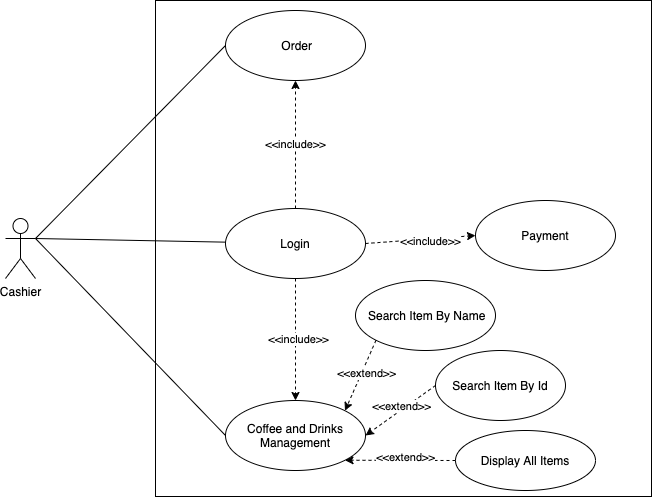

The diagram above was exported from draw.io. Its source (the exported page's mxGraphModel, read from the mxfile embedded in the PNG):
<mxGraphModel dx="946" dy="616" grid="1" gridSize="10" guides="1" tooltips="1" connect="1" arrows="1" fold="1" page="1" pageScale="1" pageWidth="827" pageHeight="1169" math="0" shadow="0">
  <root>
    <mxCell id="0" />
    <mxCell id="1" parent="0" />
    <mxCell id="ZBPO9QnIc6TX4Y5r8dwF-2" value="" style="whiteSpace=wrap;html=1;aspect=fixed;" parent="1" vertex="1">
      <mxGeometry x="190" y="40" width="496" height="496" as="geometry" />
    </mxCell>
    <mxCell id="ZBPO9QnIc6TX4Y5r8dwF-25" style="rounded=0;orthogonalLoop=1;jettySize=auto;html=1;entryX=0;entryY=0.5;entryDx=0;entryDy=0;endArrow=none;endFill=0;exitX=1;exitY=0.3333333333333333;exitDx=0;exitDy=0;exitPerimeter=0;" parent="1" source="ZBPO9QnIc6TX4Y5r8dwF-3" target="ZBPO9QnIc6TX4Y5r8dwF-6" edge="1">
      <mxGeometry relative="1" as="geometry" />
    </mxCell>
    <mxCell id="ZBPO9QnIc6TX4Y5r8dwF-26" style="edgeStyle=none;rounded=0;orthogonalLoop=1;jettySize=auto;html=1;exitX=1;exitY=0.3333333333333333;exitDx=0;exitDy=0;exitPerimeter=0;entryX=0;entryY=0.5;entryDx=0;entryDy=0;endArrow=none;endFill=0;" parent="1" source="ZBPO9QnIc6TX4Y5r8dwF-3" target="ZBPO9QnIc6TX4Y5r8dwF-7" edge="1">
      <mxGeometry relative="1" as="geometry" />
    </mxCell>
    <mxCell id="ZBPO9QnIc6TX4Y5r8dwF-27" style="edgeStyle=none;rounded=0;orthogonalLoop=1;jettySize=auto;html=1;exitX=1;exitY=0.3333333333333333;exitDx=0;exitDy=0;exitPerimeter=0;endArrow=none;endFill=0;" parent="1" source="ZBPO9QnIc6TX4Y5r8dwF-3" target="ZBPO9QnIc6TX4Y5r8dwF-5" edge="1">
      <mxGeometry relative="1" as="geometry" />
    </mxCell>
    <mxCell id="ZBPO9QnIc6TX4Y5r8dwF-3" value="Cashier" style="shape=umlActor;verticalLabelPosition=bottom;verticalAlign=top;html=1;outlineConnect=0;" parent="1" vertex="1">
      <mxGeometry x="40" y="258" width="30" height="60" as="geometry" />
    </mxCell>
    <mxCell id="ZBPO9QnIc6TX4Y5r8dwF-16" value="&amp;lt;&amp;lt;include&amp;gt;&amp;gt;" style="edgeStyle=orthogonalEdgeStyle;rounded=0;orthogonalLoop=1;jettySize=auto;html=1;exitX=0.5;exitY=0;exitDx=0;exitDy=0;entryX=0.5;entryY=1;entryDx=0;entryDy=0;dashed=1;" parent="1" source="ZBPO9QnIc6TX4Y5r8dwF-5" target="ZBPO9QnIc6TX4Y5r8dwF-6" edge="1">
      <mxGeometry relative="1" as="geometry" />
    </mxCell>
    <mxCell id="ZBPO9QnIc6TX4Y5r8dwF-17" style="edgeStyle=orthogonalEdgeStyle;rounded=0;orthogonalLoop=1;jettySize=auto;html=1;exitX=0.5;exitY=1;exitDx=0;exitDy=0;entryX=0.5;entryY=0;entryDx=0;entryDy=0;dashed=1;" parent="1" source="ZBPO9QnIc6TX4Y5r8dwF-5" target="ZBPO9QnIc6TX4Y5r8dwF-7" edge="1">
      <mxGeometry relative="1" as="geometry" />
    </mxCell>
    <mxCell id="ZBPO9QnIc6TX4Y5r8dwF-32" value="&amp;lt;&amp;lt;include&amp;gt;&amp;gt;" style="edgeLabel;html=1;align=center;verticalAlign=middle;resizable=0;points=[];" parent="ZBPO9QnIc6TX4Y5r8dwF-17" vertex="1" connectable="0">
      <mxGeometry x="-0.0222" y="2" relative="1" as="geometry">
        <mxPoint as="offset" />
      </mxGeometry>
    </mxCell>
    <mxCell id="pg05C6t7UKTum3y_wRcR-1" style="rounded=0;orthogonalLoop=1;jettySize=auto;html=1;exitX=1;exitY=0.5;exitDx=0;exitDy=0;entryX=0;entryY=0.5;entryDx=0;entryDy=0;dashed=1;" edge="1" parent="1" source="ZBPO9QnIc6TX4Y5r8dwF-5" target="ZBPO9QnIc6TX4Y5r8dwF-18">
      <mxGeometry relative="1" as="geometry" />
    </mxCell>
    <mxCell id="pg05C6t7UKTum3y_wRcR-2" value="&amp;lt;&amp;lt;include&amp;gt;&amp;gt;" style="edgeLabel;html=1;align=center;verticalAlign=middle;resizable=0;points=[];" vertex="1" connectable="0" parent="pg05C6t7UKTum3y_wRcR-1">
      <mxGeometry x="0.1756" y="-2" relative="1" as="geometry">
        <mxPoint as="offset" />
      </mxGeometry>
    </mxCell>
    <mxCell id="ZBPO9QnIc6TX4Y5r8dwF-5" value="Login" style="ellipse;whiteSpace=wrap;html=1;" parent="1" vertex="1">
      <mxGeometry x="260" y="248" width="140" height="70" as="geometry" />
    </mxCell>
    <mxCell id="ZBPO9QnIc6TX4Y5r8dwF-6" value="&amp;nbsp;Order" style="ellipse;whiteSpace=wrap;html=1;" parent="1" vertex="1">
      <mxGeometry x="260" y="50" width="140" height="70" as="geometry" />
    </mxCell>
    <mxCell id="ZBPO9QnIc6TX4Y5r8dwF-7" value="Coffee and Drinks Management" style="ellipse;whiteSpace=wrap;html=1;" parent="1" vertex="1">
      <mxGeometry x="260" y="440" width="140" height="70" as="geometry" />
    </mxCell>
    <mxCell id="ZBPO9QnIc6TX4Y5r8dwF-28" style="edgeStyle=none;rounded=0;orthogonalLoop=1;jettySize=auto;html=1;exitX=0;exitY=1;exitDx=0;exitDy=0;entryX=1;entryY=0;entryDx=0;entryDy=0;dashed=1;" parent="1" source="ZBPO9QnIc6TX4Y5r8dwF-8" target="ZBPO9QnIc6TX4Y5r8dwF-7" edge="1">
      <mxGeometry relative="1" as="geometry" />
    </mxCell>
    <mxCell id="ZBPO9QnIc6TX4Y5r8dwF-34" value="&amp;lt;&amp;lt;extend&amp;gt;&amp;gt;" style="edgeLabel;html=1;align=center;verticalAlign=middle;resizable=0;points=[];" parent="ZBPO9QnIc6TX4Y5r8dwF-28" vertex="1" connectable="0">
      <mxGeometry x="-0.0102" y="-5" relative="1" as="geometry">
        <mxPoint x="10" as="offset" />
      </mxGeometry>
    </mxCell>
    <mxCell id="ZBPO9QnIc6TX4Y5r8dwF-8" value="&amp;nbsp;Search Item By Name" style="ellipse;whiteSpace=wrap;html=1;" parent="1" vertex="1">
      <mxGeometry x="390" y="320" width="140" height="70" as="geometry" />
    </mxCell>
    <mxCell id="ZBPO9QnIc6TX4Y5r8dwF-29" style="edgeStyle=none;rounded=0;orthogonalLoop=1;jettySize=auto;html=1;exitX=0;exitY=0.5;exitDx=0;exitDy=0;entryX=1;entryY=0.5;entryDx=0;entryDy=0;dashed=1;" parent="1" source="ZBPO9QnIc6TX4Y5r8dwF-9" target="ZBPO9QnIc6TX4Y5r8dwF-7" edge="1">
      <mxGeometry relative="1" as="geometry" />
    </mxCell>
    <mxCell id="ZBPO9QnIc6TX4Y5r8dwF-35" value="&amp;lt;&amp;lt;extend&amp;gt;&amp;gt;" style="edgeLabel;html=1;align=center;verticalAlign=middle;resizable=0;points=[];" parent="ZBPO9QnIc6TX4Y5r8dwF-29" vertex="1" connectable="0">
      <mxGeometry x="-0.0707" y="-3" relative="1" as="geometry">
        <mxPoint as="offset" />
      </mxGeometry>
    </mxCell>
    <mxCell id="ZBPO9QnIc6TX4Y5r8dwF-9" value="Search Item By Id" style="ellipse;whiteSpace=wrap;html=1;" parent="1" vertex="1">
      <mxGeometry x="470" y="390" width="130" height="70" as="geometry" />
    </mxCell>
    <mxCell id="ZBPO9QnIc6TX4Y5r8dwF-18" value="Payment" style="ellipse;whiteSpace=wrap;html=1;" parent="1" vertex="1">
      <mxGeometry x="510" y="240" width="140" height="70" as="geometry" />
    </mxCell>
    <mxCell id="pg05C6t7UKTum3y_wRcR-3" value="Display All Items" style="ellipse;whiteSpace=wrap;html=1;" vertex="1" parent="1">
      <mxGeometry x="490" y="470" width="140" height="60" as="geometry" />
    </mxCell>
    <mxCell id="pg05C6t7UKTum3y_wRcR-4" style="edgeStyle=none;rounded=0;orthogonalLoop=1;jettySize=auto;html=1;exitX=0;exitY=0.5;exitDx=0;exitDy=0;entryX=1;entryY=1;entryDx=0;entryDy=0;dashed=1;" edge="1" parent="1" source="pg05C6t7UKTum3y_wRcR-3" target="ZBPO9QnIc6TX4Y5r8dwF-7">
      <mxGeometry relative="1" as="geometry">
        <mxPoint x="480" y="435" as="sourcePoint" />
        <mxPoint x="400.05999999999995" y="502.99" as="targetPoint" />
      </mxGeometry>
    </mxCell>
    <mxCell id="pg05C6t7UKTum3y_wRcR-5" value="&amp;lt;&amp;lt;extend&amp;gt;&amp;gt;" style="edgeLabel;html=1;align=center;verticalAlign=middle;resizable=0;points=[];" vertex="1" connectable="0" parent="pg05C6t7UKTum3y_wRcR-4">
      <mxGeometry x="-0.0707" y="-3" relative="1" as="geometry">
        <mxPoint as="offset" />
      </mxGeometry>
    </mxCell>
  </root>
</mxGraphModel>